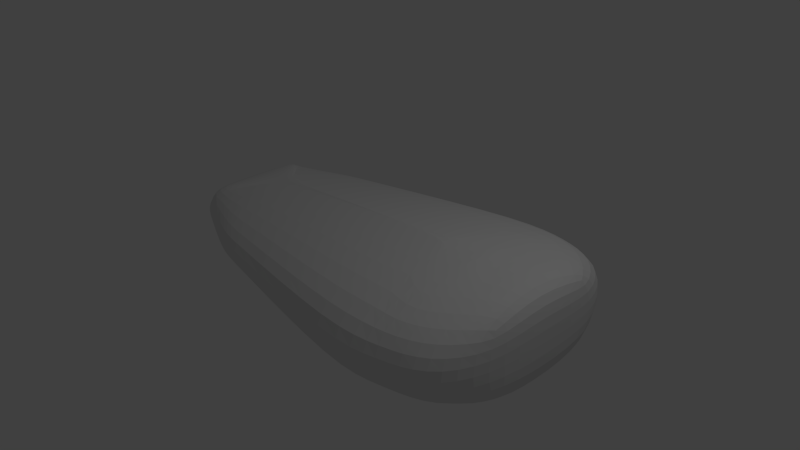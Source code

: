 # Source: shitBeetle.blend  (saved by Blender 2.67.0; exported with 4.5.12 LTS)
import bpy
from mathutils import Matrix  # noqa: F401  (used for matrix-valued properties, if any)

bpy.ops.wm.read_factory_settings(use_empty=True)
scene = bpy.context.scene
scene.name = 'Scene'

# ---- collections
col_collection_1 = bpy.data.collections.new('Collection 1'); scene.collection.children.link(col_collection_1)

# ---- materials (node trees are filled in below, after node groups)
mat_material = bpy.data.materials.new('Material')
mat_material.alpha_threshold = 0.0
mat_material.use_transparent_shadow = False
mat_material.roughness = 0.5
mat_material.line_color = (0.0, 0.0, 0.0, 1.0)

# ---- material node trees

# ---- world
world_world = bpy.data.worlds.new('World'); scene.world = world_world
world_world.color = (0.05088, 0.05088, 0.05088)
world_world.use_sun_shadow = False
world_world.sun_shadow_jitter_overblur = 0.0
world_world.cycles.sampling_method = 'MANUAL'
world_world.cycles.sample_map_resolution = 256

# ---- cameras
cam_camera = bpy.data.cameras.new('Camera')
cam_camera.clip_end = 100.0
cam_camera.lens = 35.0
cam_camera.sensor_width = 32.0
cam_camera.sensor_height = 18.0
cam_camera.ortho_scale = 7.314
cam_camera.dof.focus_distance = 0.0
cam_camera.dof.aperture_fstop = 128.0

# ---- lights
light_lamp = bpy.data.lights.new('Lamp', 'POINT')
light_lamp.transmission_factor = 0.0
light_lamp.cutoff_distance = 30.0
light_lamp.energy = 100.0
light_lamp.shadow_buffer_clip_start = 1.001
light_lamp.shadow_soft_size = 0.1
light_lamp.shadow_maximum_resolution = 0.006
light_lamp.use_absolute_resolution = True
light_lamp.cycles.use_multiple_importance_sampling = False

# ---- meshes
me_cube = bpy.data.meshes.new('Cube')
me_cube.from_pydata([(2.789, -0.7175, -0.5176), (-2.621, -0.7175, -0.2845), (2.789, -0.7175, 0.5176), (-2.621, -0.7175, 0.2845), (2.789, 0.0, -0.7071), (-2.657, 2.98e-07, -0.344), (2.789, -4.768e-07, 0.7071), (-2.657, 1.788e-07, 0.337), (1.281, -1.61, -0.5176), (1.281, -1.61, 0.5176), (1.293, 7.194e-08, -0.7071), (1.293, -3.09e-07, 0.7071), (2.041, 3.597e-08, -0.7071), (2.438, -1.335, 0.5176), (2.438, -1.335, -0.5176), (2.041, -3.929e-07, 0.7071), (-1.845, 3.348e-08, 0.5123), (-2.084, 2.384e-07, -0.4516), (-1.596, -1.086, 0.3374), (-1.596, -1.086, -0.3374), (2.789, -1.0, 0.0), (-2.621, -0.8365, 0.0), (2.789, -2.384e-07, 0.0), (-2.789, 1.788e-07, -0.003546), (1.281, -1.892, 0.0), (2.438, -1.617, 0.0), (-1.596, -1.369, 0.0), (-1.901, -0.2043, 0.4684), (-2.326, -0.6323, -0.3181), (-2.639, -0.7939, 0.0), (1.667, 5.396e-08, -0.7071), (1.859, -1.472, -0.5176), (1.667, -3.509e-07, 0.7071), (1.859, -1.472, 0.5176), (1.859, -1.755, 0.0), (1.752, -0.6537, 0.623), (-2.629, -0.6869, -0.3362), (-2.629, -0.6869, 0.3322), (-2.315, -0.6054, -0.3733), (-2.684, -0.6911, -0.001983), (-1.88, -0.1655, 0.4774), (-2.321, -0.5113, 0.4327), (-2.112, 5.96e-08, 0.5033), (-2.312, -0.5551, 0.3677), (-1.509, -0.01926, 0.5071), (-1.532, -6.515e-10, 0.5317), (-1.503, -0.05195, 0.501), (1.333, -0.05648, 0.6998), (-1.236, -1.434, 0.0), (-1.241, 1.969e-07, -0.5154), (-1.901, -0.2043, 0.4684), (-1.236, -1.152, 0.36), (-1.236, -1.152, -0.36), (1.293, -0.05684, 0.7004)], [], [(38, 28, 1, 36), (27, 43, 3, 18), (22, 6, 2, 20), (26, 18, 3, 21), (37, 7, 23, 39), (30, 31, 8, 10), (53, 9, 33, 35, 47), (34, 33, 9, 24), (6, 15, 13, 2), (4, 0, 14, 12), (48, 51, 18, 26), (20, 2, 13, 25), (51, 46, 27, 18), (49, 52, 19, 28, 38, 17), (4, 22, 20, 0), (19, 26, 21, 1), (36, 1, 29, 39), (31, 34, 24, 8), (52, 48, 26, 19), (0, 20, 25, 14), (40, 41, 43, 50), (1, 21, 29), (28, 19, 1), (21, 3, 29), (12, 14, 31, 30), (13, 15, 35, 33), (25, 13, 33, 34), (14, 25, 34, 31), (32, 11, 47, 35), (15, 32, 35), (17, 38, 36, 5), (3, 37, 39, 29), (5, 36, 39, 23), (42, 7, 37, 41), (41, 37, 3, 43), (16, 42, 41, 40), (11, 53, 47), (8, 24, 48, 52), (45, 16, 40, 44), (11, 45, 44), (10, 8, 52, 49), (53, 11, 44, 46), (24, 9, 51, 48), (9, 53, 46, 51), (44, 40, 27, 46)])
me_cube.materials.append(mat_material)
me_cube.use_remesh_preserve_volume = False
me_cube.use_remesh_preserve_attributes = False
me_cube.use_mirror_vertex_groups = False
me_cube.update()

# ---- objects
ob_cube = bpy.data.objects.new('Cube', me_cube)
ob_lamp = bpy.data.objects.new('Lamp', light_lamp)
ob_camera = bpy.data.objects.new('Camera', cam_camera)

# ---- transforms, parenting, visibility, modifiers, constraints
ob_cube.location = (0.0, 0.0, 0.0)
ob_cube.lock_rotations_4d = False
ob_cube.empty_display_type = 'ARROWS'
ob_cube.lineart.crease_threshold = 0.0
_m = ob_cube.modifiers.new('Mirror', 'MIRROR')
_m.use_axis = (False, True, False)
_m = ob_cube.modifiers.new('Subsurf', 'SUBSURF')
_m.uv_smooth = 'PRESERVE_CORNERS'
_m.quality = 2
_m.levels = 0
_m.show_only_control_edges = False
ob_lamp.location = (4.076, 1.005, 5.904)
ob_lamp.rotation_euler = (0.6503, 0.05522, 1.866)
ob_lamp.lock_rotations_4d = False
ob_lamp.empty_display_type = 'ARROWS'
ob_lamp.color = (0.0, 0.0, 0.0, 0.0)
ob_lamp.lineart.crease_threshold = 0.0
ob_camera.location = (7.481, -6.508, 5.344)
ob_camera.rotation_euler = (1.109, 0.01082, 0.8149)
ob_camera.lock_rotations_4d = False
ob_camera.empty_display_type = 'ARROWS'
ob_camera.color = (0.0, 0.0, 0.0, 0.0)
ob_camera.display_type = 'WIRE'
ob_camera.lineart.crease_threshold = 0.0

# ---- collection membership
col_collection_1.objects.link(ob_cube)
col_collection_1.objects.link(ob_lamp)
col_collection_1.objects.link(ob_camera)

# ---- scene / render settings (as saved in the file)
scene.camera = ob_camera
scene.frame_start = 1; scene.frame_end = 250; scene.frame_set(1)
scene.render.engine = 'BLENDER_EEVEE_NEXT'
scene.render.image_settings.color_mode = 'RGB'
scene.render.image_settings.compression = 90
scene.render.resolution_percentage = 50
scene.render.dither_intensity = 0.0
scene.cycles.use_denoising = False
scene.cycles.samples = 10
scene.cycles.sampling_pattern = 'TABULATED_SOBOL'
scene.cycles.light_sampling_threshold = 0.0
scene.cycles.use_adaptive_sampling = False
scene.cycles.use_light_tree = False
scene.cycles.blur_glossy = 0.0
scene.cycles.volume_bounces = 1
scene.cycles.pixel_filter_type = 'GAUSSIAN'
scene.cycles.sample_clamp_indirect = 0.0
scene.view_settings.view_transform = 'Standard'
bpy.context.view_layer.update()
